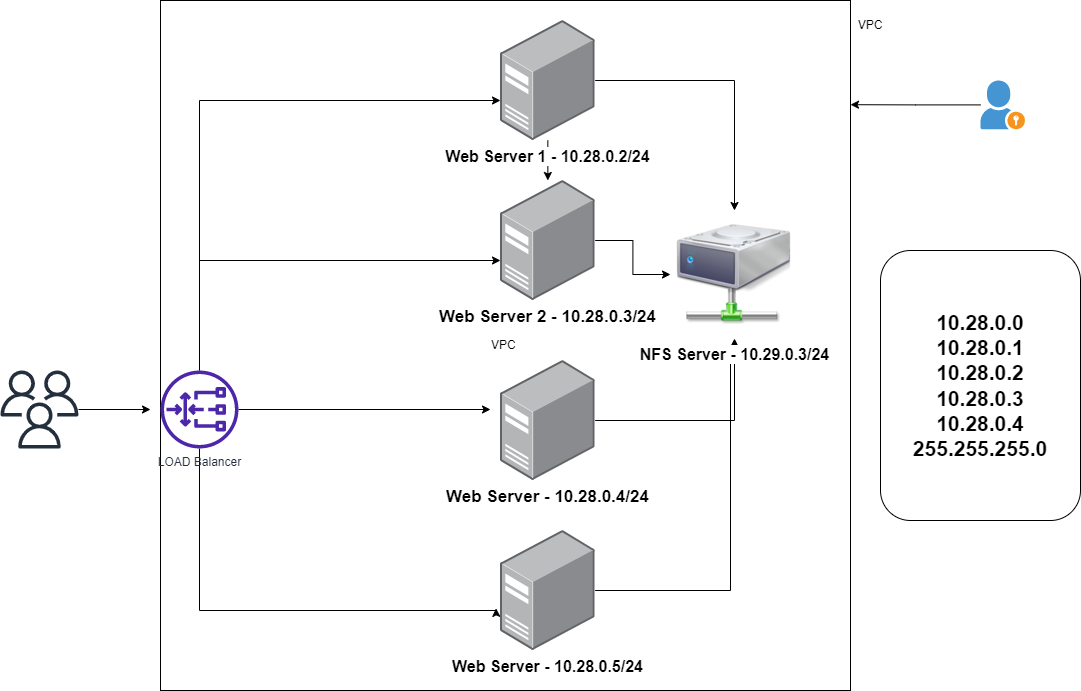

The diagram above was exported from draw.io. Its source (the exported page's mxGraphModel, read from the mxfile embedded in the PNG):
<mxGraphModel dx="1386" dy="720" grid="1" gridSize="10" guides="1" tooltips="1" connect="1" arrows="1" fold="1" page="1" pageScale="1" pageWidth="850" pageHeight="1100" math="0" shadow="0">
  <root>
    <mxCell id="0" />
    <mxCell id="1" parent="0" />
    <mxCell id="PEDB4iwuc6LX24V6WJUS-19" value="VPC&amp;nbsp;" style="whiteSpace=wrap;html=1;aspect=fixed;" parent="1" vertex="1">
      <mxGeometry x="200" y="20" width="690" height="690" as="geometry" />
    </mxCell>
    <mxCell id="PEDB4iwuc6LX24V6WJUS-3" style="edgeStyle=orthogonalEdgeStyle;rounded=0;orthogonalLoop=1;jettySize=auto;html=1;" parent="1" source="PEDB4iwuc6LX24V6WJUS-1" edge="1">
      <mxGeometry relative="1" as="geometry">
        <mxPoint x="190" y="429" as="targetPoint" />
      </mxGeometry>
    </mxCell>
    <mxCell id="PEDB4iwuc6LX24V6WJUS-1" value="" style="sketch=0;outlineConnect=0;fontColor=#232F3E;gradientColor=none;fillColor=#232F3D;strokeColor=none;dashed=0;verticalLabelPosition=bottom;verticalAlign=top;align=center;html=1;fontSize=12;fontStyle=0;aspect=fixed;pointerEvents=1;shape=mxgraph.aws4.users;" parent="1" vertex="1">
      <mxGeometry x="40" y="390" width="78" height="78" as="geometry" />
    </mxCell>
    <mxCell id="PEDB4iwuc6LX24V6WJUS-9" style="edgeStyle=orthogonalEdgeStyle;rounded=0;orthogonalLoop=1;jettySize=auto;html=1;" parent="1" source="PEDB4iwuc6LX24V6WJUS-2" target="PEDB4iwuc6LX24V6WJUS-5" edge="1">
      <mxGeometry relative="1" as="geometry">
        <Array as="points">
          <mxPoint x="239" y="120" />
        </Array>
      </mxGeometry>
    </mxCell>
    <mxCell id="PEDB4iwuc6LX24V6WJUS-10" style="edgeStyle=orthogonalEdgeStyle;rounded=0;orthogonalLoop=1;jettySize=auto;html=1;entryX=-0.047;entryY=0.649;entryDx=0;entryDy=0;entryPerimeter=0;" parent="1" source="PEDB4iwuc6LX24V6WJUS-2" target="PEDB4iwuc6LX24V6WJUS-8" edge="1">
      <mxGeometry relative="1" as="geometry">
        <mxPoint x="239" y="680" as="targetPoint" />
        <Array as="points">
          <mxPoint x="239" y="630" />
          <mxPoint x="536" y="630" />
        </Array>
      </mxGeometry>
    </mxCell>
    <mxCell id="PEDB4iwuc6LX24V6WJUS-11" style="edgeStyle=orthogonalEdgeStyle;rounded=0;orthogonalLoop=1;jettySize=auto;html=1;" parent="1" source="PEDB4iwuc6LX24V6WJUS-2" target="PEDB4iwuc6LX24V6WJUS-6" edge="1">
      <mxGeometry relative="1" as="geometry">
        <Array as="points">
          <mxPoint x="239" y="280" />
        </Array>
      </mxGeometry>
    </mxCell>
    <mxCell id="PEDB4iwuc6LX24V6WJUS-12" style="edgeStyle=orthogonalEdgeStyle;rounded=0;orthogonalLoop=1;jettySize=auto;html=1;" parent="1" source="PEDB4iwuc6LX24V6WJUS-2" edge="1">
      <mxGeometry relative="1" as="geometry">
        <mxPoint x="530" y="429" as="targetPoint" />
      </mxGeometry>
    </mxCell>
    <mxCell id="PEDB4iwuc6LX24V6WJUS-2" value="LOAD Balancer" style="sketch=0;outlineConnect=0;fontColor=#232F3E;gradientColor=none;fillColor=#4D27AA;strokeColor=none;dashed=0;verticalLabelPosition=bottom;verticalAlign=top;align=center;html=1;fontSize=12;fontStyle=0;aspect=fixed;pointerEvents=1;shape=mxgraph.aws4.gateway_load_balancer;" parent="1" vertex="1">
      <mxGeometry x="200" y="390" width="78" height="78" as="geometry" />
    </mxCell>
    <mxCell id="PEDB4iwuc6LX24V6WJUS-15" style="edgeStyle=orthogonalEdgeStyle;rounded=0;orthogonalLoop=1;jettySize=auto;html=1;" parent="1" source="PEDB4iwuc6LX24V6WJUS-5" target="PEDB4iwuc6LX24V6WJUS-14" edge="1">
      <mxGeometry relative="1" as="geometry" />
    </mxCell>
    <mxCell id="TH_9NBmEa8g7zfWa7svQ-1" value="" style="edgeStyle=orthogonalEdgeStyle;rounded=0;orthogonalLoop=1;jettySize=auto;html=1;fontSize=17;" edge="1" parent="1" source="PEDB4iwuc6LX24V6WJUS-5" target="PEDB4iwuc6LX24V6WJUS-6">
      <mxGeometry relative="1" as="geometry" />
    </mxCell>
    <mxCell id="PEDB4iwuc6LX24V6WJUS-5" value="&lt;b&gt;&lt;font style=&quot;font-size: 16px;&quot;&gt;Web Server 1 - 10.28.0.2/24&lt;/font&gt;&lt;/b&gt;" style="points=[];aspect=fixed;html=1;align=center;shadow=0;dashed=0;image;image=img/lib/allied_telesis/computer_and_terminals/Server_Desktop.svg;" parent="1" vertex="1">
      <mxGeometry x="540" y="40" width="94.67" height="120" as="geometry" />
    </mxCell>
    <mxCell id="PEDB4iwuc6LX24V6WJUS-16" style="edgeStyle=orthogonalEdgeStyle;rounded=0;orthogonalLoop=1;jettySize=auto;html=1;" parent="1" source="PEDB4iwuc6LX24V6WJUS-6" target="PEDB4iwuc6LX24V6WJUS-14" edge="1">
      <mxGeometry relative="1" as="geometry" />
    </mxCell>
    <mxCell id="PEDB4iwuc6LX24V6WJUS-6" value="&lt;b&gt;&lt;font style=&quot;font-size: 17px;&quot;&gt;Web Server 2 - 10.28.0.3/24&lt;/font&gt;&lt;/b&gt;" style="points=[];aspect=fixed;html=1;align=center;shadow=0;dashed=0;image;image=img/lib/allied_telesis/computer_and_terminals/Server_Desktop.svg;" parent="1" vertex="1">
      <mxGeometry x="540" y="200" width="94.67" height="120" as="geometry" />
    </mxCell>
    <mxCell id="PEDB4iwuc6LX24V6WJUS-17" style="edgeStyle=orthogonalEdgeStyle;rounded=0;orthogonalLoop=1;jettySize=auto;html=1;" parent="1" source="PEDB4iwuc6LX24V6WJUS-7" target="PEDB4iwuc6LX24V6WJUS-14" edge="1">
      <mxGeometry relative="1" as="geometry" />
    </mxCell>
    <mxCell id="PEDB4iwuc6LX24V6WJUS-7" value="&lt;b&gt;&lt;font style=&quot;font-size: 17px;&quot;&gt;Web Server - 10.28.0.4/24&lt;/font&gt;&lt;/b&gt;" style="points=[];aspect=fixed;html=1;align=center;shadow=0;dashed=0;image;image=img/lib/allied_telesis/computer_and_terminals/Server_Desktop.svg;" parent="1" vertex="1">
      <mxGeometry x="540" y="380" width="94.67" height="120" as="geometry" />
    </mxCell>
    <mxCell id="PEDB4iwuc6LX24V6WJUS-18" style="edgeStyle=orthogonalEdgeStyle;rounded=0;orthogonalLoop=1;jettySize=auto;html=1;" parent="1" source="PEDB4iwuc6LX24V6WJUS-8" edge="1">
      <mxGeometry relative="1" as="geometry">
        <mxPoint x="770" y="370" as="targetPoint" />
      </mxGeometry>
    </mxCell>
    <mxCell id="PEDB4iwuc6LX24V6WJUS-8" value="&lt;b&gt;&lt;font style=&quot;font-size: 16px;&quot;&gt;Web Server - 10.28.0.5/24&lt;/font&gt;&lt;/b&gt;" style="points=[];aspect=fixed;html=1;align=center;shadow=0;dashed=0;image;image=img/lib/allied_telesis/computer_and_terminals/Server_Desktop.svg;" parent="1" vertex="1">
      <mxGeometry x="540" y="550" width="94.67" height="120" as="geometry" />
    </mxCell>
    <mxCell id="PEDB4iwuc6LX24V6WJUS-14" value="&lt;b&gt;&lt;font style=&quot;font-size: 16px;&quot;&gt;NFS Server - 10.29.0.3/24&lt;/font&gt;&lt;/b&gt;" style="shape=image;html=1;verticalAlign=top;verticalLabelPosition=bottom;labelBackgroundColor=#ffffff;imageAspect=0;aspect=fixed;image=https://cdn1.iconfinder.com/data/icons/Futurosoft%20Icons%200.5.2/128x128/devices/nfs_mount.png" parent="1" vertex="1">
      <mxGeometry x="710" y="230" width="128" height="128" as="geometry" />
    </mxCell>
    <mxCell id="PEDB4iwuc6LX24V6WJUS-20" value="VPC&lt;br&gt;" style="text;html=1;strokeColor=none;fillColor=none;align=center;verticalAlign=middle;whiteSpace=wrap;rounded=0;" parent="1" vertex="1">
      <mxGeometry x="880" y="30" width="60" height="30" as="geometry" />
    </mxCell>
    <mxCell id="PEDB4iwuc6LX24V6WJUS-22" style="edgeStyle=orthogonalEdgeStyle;rounded=0;orthogonalLoop=1;jettySize=auto;html=1;entryX=1;entryY=0.151;entryDx=0;entryDy=0;entryPerimeter=0;" parent="1" source="PEDB4iwuc6LX24V6WJUS-21" target="PEDB4iwuc6LX24V6WJUS-19" edge="1">
      <mxGeometry relative="1" as="geometry" />
    </mxCell>
    <mxCell id="PEDB4iwuc6LX24V6WJUS-21" value="" style="shadow=0;dashed=0;html=1;strokeColor=none;fillColor=#4495D1;labelPosition=center;verticalLabelPosition=bottom;verticalAlign=top;align=center;outlineConnect=0;shape=mxgraph.veeam.portal_admin;" parent="1" vertex="1">
      <mxGeometry x="1020" y="100" width="44.4" height="48.8" as="geometry" />
    </mxCell>
    <mxCell id="PEDB4iwuc6LX24V6WJUS-23" value="&lt;b style=&quot;font-size: 21px;&quot;&gt;10.28.0.0&lt;br&gt;10.28.0.1&lt;br&gt;10.28.0.2&lt;br&gt;10.28.0.3&lt;br&gt;10.28.0.4&lt;br&gt;255.255.255.0&lt;/b&gt;" style="rounded=1;whiteSpace=wrap;html=1;" parent="1" vertex="1">
      <mxGeometry x="920" y="270" width="200" height="270" as="geometry" />
    </mxCell>
  </root>
</mxGraphModel>